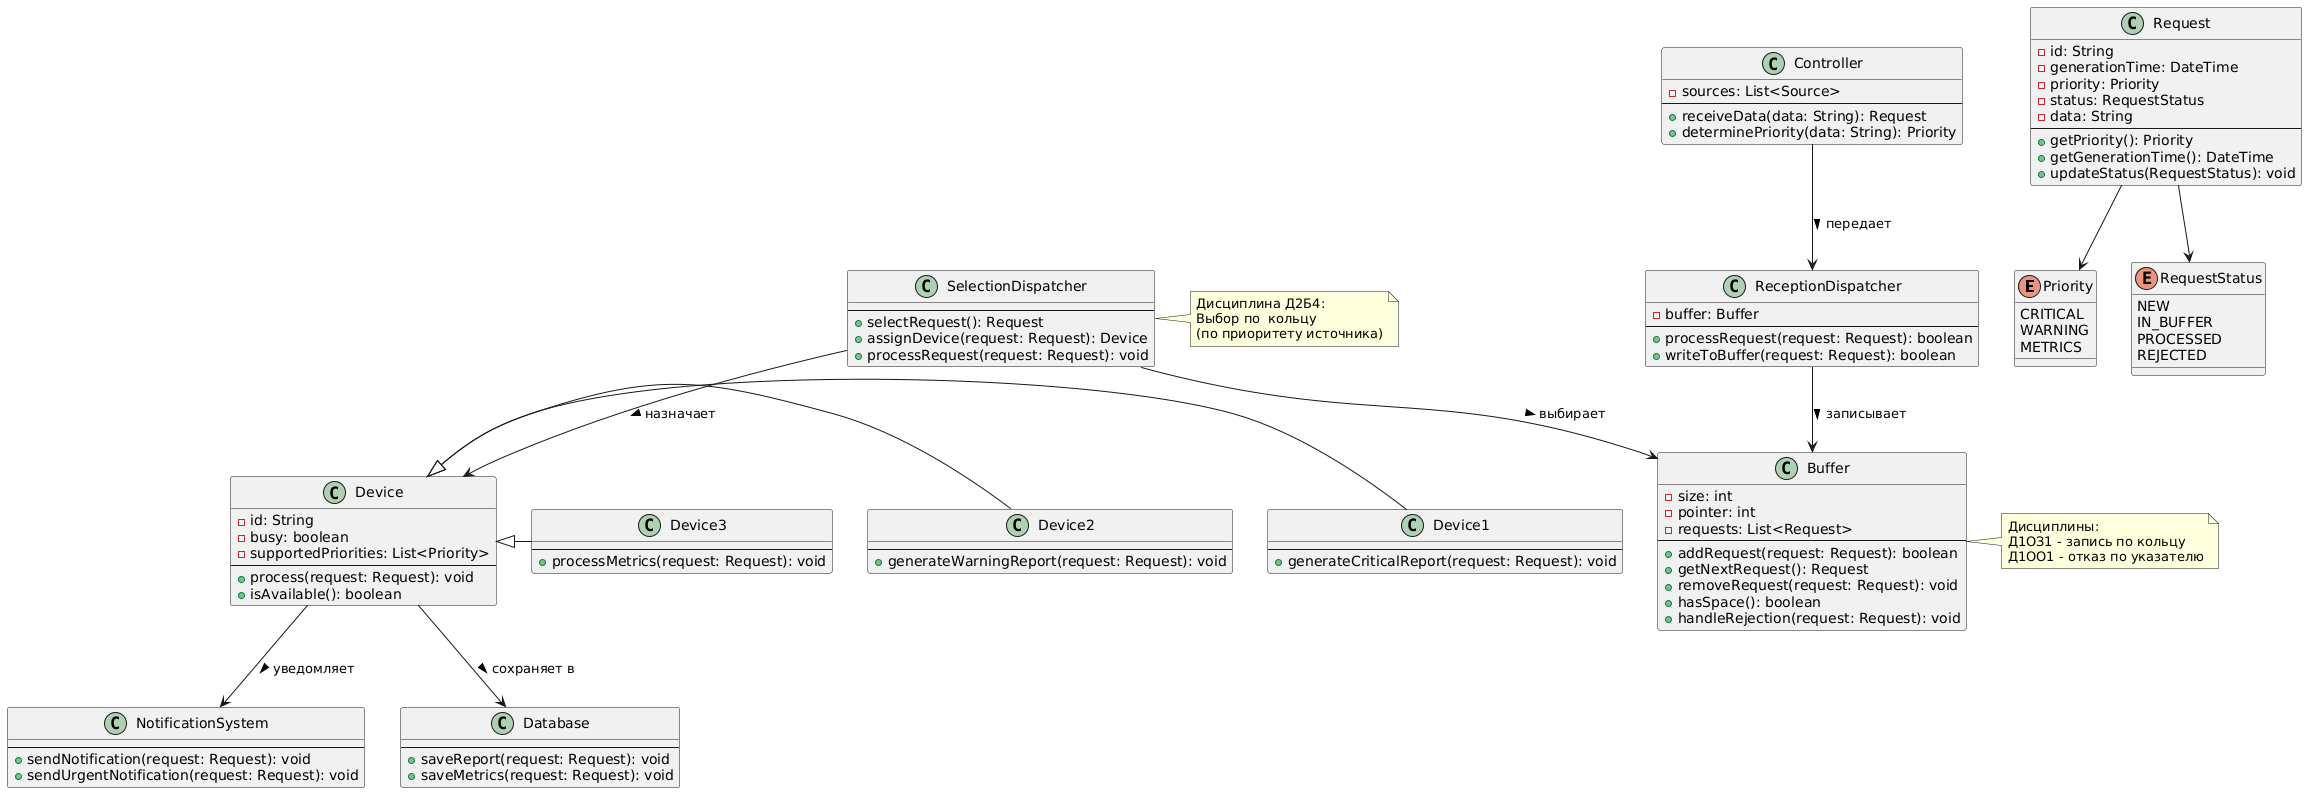

The diagram above was rendered by PlantUML. Its source (embedded in the PNG):
@startuml
!define ENTITY class

' === Main Enums ===
enum Priority {
    CRITICAL
    WARNING  
    METRICS
}

enum RequestStatus {
    NEW
    IN_BUFFER
    PROCESSED
    REJECTED
}

' === Request Class ===
ENTITY Request {
    - id: String
    - generationTime: DateTime
    - priority: Priority
    - status: RequestStatus
    - data: String
    --
    + getPriority(): Priority
    + getGenerationTime(): DateTime
    + updateStatus(RequestStatus): void
}

' === System Components ===
ENTITY Controller {
    - sources: List<Source>
    --
    + receiveData(data: String): Request
    + determinePriority(data: String): Priority
}

ENTITY ReceptionDispatcher {
    - buffer: Buffer
    --
    + processRequest(request: Request): boolean
    + writeToBuffer(request: Request): boolean
}

ENTITY Buffer {
    - size: int
    - pointer: int
    - requests: List<Request>
    --
    + addRequest(request: Request): boolean
    + getNextRequest(): Request
    + removeRequest(request: Request): void
    + hasSpace(): boolean
    + handleRejection(request: Request): void
}

ENTITY SelectionDispatcher {
    --
    + selectRequest(): Request
    + assignDevice(request: Request): Device
    + processRequest(request: Request): void
}

ENTITY Device {
    - id: String
    - busy: boolean
    - supportedPriorities: List<Priority>
    --
    + process(request: Request): void
    + isAvailable(): boolean
}

ENTITY Device1 {
    --
    + generateCriticalReport(request: Request): void
}

ENTITY Device2 {
    --
    + generateWarningReport(request: Request): void
}

ENTITY Device3 {
    --
    + processMetrics(request: Request): void
}

ENTITY NotificationSystem {
    --
    + sendNotification(request: Request): void
    + sendUrgentNotification(request: Request): void
}

ENTITY Database {
    --
    + saveReport(request: Request): void
    + saveMetrics(request: Request): void
}

' === Relationships between classes ===
Controller --> ReceptionDispatcher : передает >
ReceptionDispatcher --> Buffer : записывает >
SelectionDispatcher --> Buffer : выбирает >
SelectionDispatcher --> Device : назначает >

Device --> NotificationSystem : уведомляет >
Device --> Database : сохраняет в >

Device <|- Device1
Device <|- Device2 
Device <|- Device3

Request --> Priority
Request --> RequestStatus

note right of Buffer
Дисциплины:
Д1ОЗ1 - запись по кольцу
Д1ОО1 - отказ по указателю
end note

note right of SelectionDispatcher  
Дисциплина Д2Б4:
Выбор по  кольцу 
(по приоритету источника)
end note
@enduml